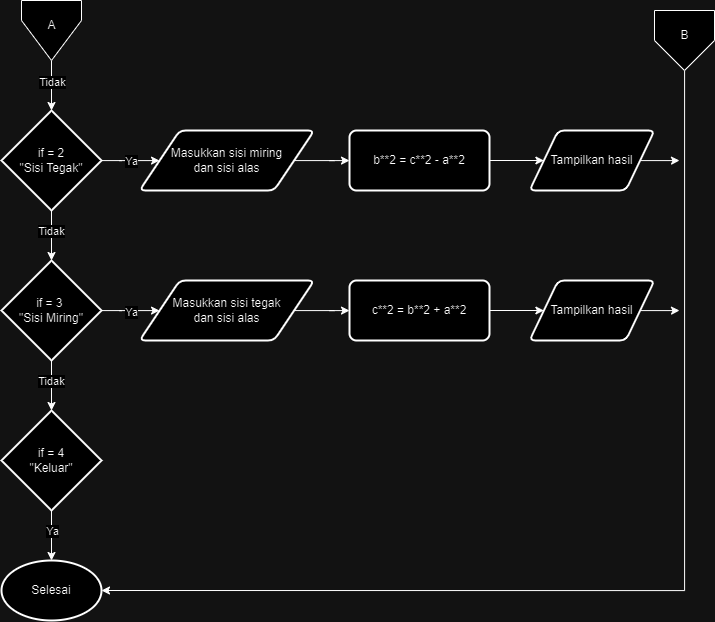

The diagram above was exported from draw.io. Its source (the exported page's mxGraphModel, read from the mxfile embedded in the PNG):
<mxGraphModel dx="1444" dy="1929" grid="1" gridSize="10" guides="1" tooltips="1" connect="1" arrows="1" fold="1" page="1" pageScale="1" pageWidth="850" pageHeight="1100" math="0" shadow="0">
  <root>
    <mxCell id="0" />
    <mxCell id="1" parent="0" />
    <mxCell id="0SNBKEdbyKhbxsRoHbAV-1" value="" style="edgeStyle=orthogonalEdgeStyle;rounded=0;orthogonalLoop=1;jettySize=auto;html=1;" parent="1" source="kgIDg7K85LDH4g_mGPJs-1" target="2zNV1O4QU_XP_cYqKFdA-1" edge="1">
      <mxGeometry relative="1" as="geometry" />
    </mxCell>
    <mxCell id="hFcQInRBNdF2-sHXcVla-6" value="Tidak" style="edgeLabel;html=1;align=center;verticalAlign=middle;resizable=0;points=[];" parent="0SNBKEdbyKhbxsRoHbAV-1" vertex="1" connectable="0">
      <mxGeometry x="0.2113" relative="1" as="geometry">
        <mxPoint y="-10" as="offset" />
      </mxGeometry>
    </mxCell>
    <mxCell id="kgIDg7K85LDH4g_mGPJs-1" value="" style="verticalLabelPosition=bottom;verticalAlign=top;html=1;shape=offPageConnector;rounded=0;size=0.6666666666666666;" parent="1" vertex="1">
      <mxGeometry x="132" y="-1060" width="60" height="60" as="geometry" />
    </mxCell>
    <mxCell id="0SNBKEdbyKhbxsRoHbAV-4" value="" style="edgeStyle=orthogonalEdgeStyle;rounded=0;orthogonalLoop=1;jettySize=auto;html=1;" parent="1" source="2zNV1O4QU_XP_cYqKFdA-1" target="0SNBKEdbyKhbxsRoHbAV-2" edge="1">
      <mxGeometry relative="1" as="geometry" />
    </mxCell>
    <mxCell id="hFcQInRBNdF2-sHXcVla-3" value="Tidak" style="edgeLabel;html=1;align=center;verticalAlign=middle;resizable=0;points=[];" parent="0SNBKEdbyKhbxsRoHbAV-4" vertex="1" connectable="0">
      <mxGeometry x="-0.1733" y="-1" relative="1" as="geometry">
        <mxPoint as="offset" />
      </mxGeometry>
    </mxCell>
    <mxCell id="nSptOu09BGy2j5p6UDqV-4" value="" style="edgeStyle=orthogonalEdgeStyle;rounded=0;orthogonalLoop=1;jettySize=auto;html=1;" parent="1" source="2zNV1O4QU_XP_cYqKFdA-1" target="nSptOu09BGy2j5p6UDqV-1" edge="1">
      <mxGeometry relative="1" as="geometry" />
    </mxCell>
    <mxCell id="nSptOu09BGy2j5p6UDqV-5" value="Ya" style="edgeLabel;html=1;align=center;verticalAlign=middle;resizable=0;points=[];" parent="nSptOu09BGy2j5p6UDqV-4" vertex="1" connectable="0">
      <mxGeometry x="0.0563" relative="1" as="geometry">
        <mxPoint as="offset" />
      </mxGeometry>
    </mxCell>
    <mxCell id="2zNV1O4QU_XP_cYqKFdA-1" value="if = 2&lt;br&gt;&quot;Sisi Tegak&quot;" style="strokeWidth=2;html=1;shape=mxgraph.flowchart.decision;whiteSpace=wrap;" parent="1" vertex="1">
      <mxGeometry x="112" y="-950" width="100" height="100" as="geometry" />
    </mxCell>
    <mxCell id="0SNBKEdbyKhbxsRoHbAV-5" value="" style="edgeStyle=orthogonalEdgeStyle;rounded=0;orthogonalLoop=1;jettySize=auto;html=1;" parent="1" source="0SNBKEdbyKhbxsRoHbAV-2" target="0SNBKEdbyKhbxsRoHbAV-3" edge="1">
      <mxGeometry relative="1" as="geometry" />
    </mxCell>
    <mxCell id="hFcQInRBNdF2-sHXcVla-4" value="Tidak" style="edgeLabel;html=1;align=center;verticalAlign=middle;resizable=0;points=[];" parent="0SNBKEdbyKhbxsRoHbAV-5" vertex="1" connectable="0">
      <mxGeometry x="-0.2" y="-1" relative="1" as="geometry">
        <mxPoint as="offset" />
      </mxGeometry>
    </mxCell>
    <mxCell id="nSptOu09BGy2j5p6UDqV-6" value="" style="edgeStyle=orthogonalEdgeStyle;rounded=0;orthogonalLoop=1;jettySize=auto;html=1;" parent="1" source="0SNBKEdbyKhbxsRoHbAV-2" target="nSptOu09BGy2j5p6UDqV-2" edge="1">
      <mxGeometry relative="1" as="geometry" />
    </mxCell>
    <mxCell id="nSptOu09BGy2j5p6UDqV-7" value="Ya" style="edgeLabel;html=1;align=center;verticalAlign=middle;resizable=0;points=[];" parent="nSptOu09BGy2j5p6UDqV-6" vertex="1" connectable="0">
      <mxGeometry x="0.0563" y="-1" relative="1" as="geometry">
        <mxPoint as="offset" />
      </mxGeometry>
    </mxCell>
    <mxCell id="0SNBKEdbyKhbxsRoHbAV-2" value="if = 3&amp;nbsp;&lt;br&gt;&quot;Sisi Miring&quot;" style="strokeWidth=2;html=1;shape=mxgraph.flowchart.decision;whiteSpace=wrap;" parent="1" vertex="1">
      <mxGeometry x="112" y="-800" width="100" height="100" as="geometry" />
    </mxCell>
    <mxCell id="hFcQInRBNdF2-sHXcVla-2" value="" style="edgeStyle=orthogonalEdgeStyle;rounded=0;orthogonalLoop=1;jettySize=auto;html=1;" parent="1" source="0SNBKEdbyKhbxsRoHbAV-3" target="hFcQInRBNdF2-sHXcVla-1" edge="1">
      <mxGeometry relative="1" as="geometry" />
    </mxCell>
    <mxCell id="hFcQInRBNdF2-sHXcVla-5" value="Ya" style="edgeLabel;html=1;align=center;verticalAlign=middle;resizable=0;points=[];" parent="hFcQInRBNdF2-sHXcVla-2" vertex="1" connectable="0">
      <mxGeometry x="-0.1733" relative="1" as="geometry">
        <mxPoint as="offset" />
      </mxGeometry>
    </mxCell>
    <mxCell id="0SNBKEdbyKhbxsRoHbAV-3" value="if = 4&lt;br&gt;&quot;Keluar&quot;" style="strokeWidth=2;html=1;shape=mxgraph.flowchart.decision;whiteSpace=wrap;" parent="1" vertex="1">
      <mxGeometry x="112" y="-650" width="100" height="100" as="geometry" />
    </mxCell>
    <mxCell id="hFcQInRBNdF2-sHXcVla-1" value="Selesai" style="strokeWidth=2;html=1;shape=mxgraph.flowchart.start_1;whiteSpace=wrap;" parent="1" vertex="1">
      <mxGeometry x="112" y="-500" width="100" height="60" as="geometry" />
    </mxCell>
    <mxCell id="-B9wdzVytpAnzCEI_VYP-5" value="" style="edgeStyle=orthogonalEdgeStyle;rounded=0;orthogonalLoop=1;jettySize=auto;html=1;" parent="1" source="nSptOu09BGy2j5p6UDqV-1" target="IwWIjl0rCVTJJZJ5P5d_-1" edge="1">
      <mxGeometry relative="1" as="geometry" />
    </mxCell>
    <mxCell id="nSptOu09BGy2j5p6UDqV-1" value="Masukkan sisi miring&lt;br&gt;dan sisi alas" style="shape=parallelogram;html=1;strokeWidth=2;perimeter=parallelogramPerimeter;whiteSpace=wrap;rounded=1;arcSize=12;size=0.23;" parent="1" vertex="1">
      <mxGeometry x="250" y="-930" width="174.75" height="60" as="geometry" />
    </mxCell>
    <mxCell id="-B9wdzVytpAnzCEI_VYP-6" value="" style="edgeStyle=orthogonalEdgeStyle;rounded=0;orthogonalLoop=1;jettySize=auto;html=1;" parent="1" source="nSptOu09BGy2j5p6UDqV-2" target="IwWIjl0rCVTJJZJ5P5d_-2" edge="1">
      <mxGeometry relative="1" as="geometry" />
    </mxCell>
    <mxCell id="nSptOu09BGy2j5p6UDqV-2" value="Masukkan sisi tegak&lt;br&gt;dan sisi alas" style="shape=parallelogram;html=1;strokeWidth=2;perimeter=parallelogramPerimeter;whiteSpace=wrap;rounded=1;arcSize=12;size=0.23;" parent="1" vertex="1">
      <mxGeometry x="250" y="-780" width="174.75" height="60" as="geometry" />
    </mxCell>
    <mxCell id="RQDc6DHjYTpOBG5fkDFj-3" value="A" style="text;html=1;align=center;verticalAlign=middle;resizable=0;points=[];autosize=1;strokeColor=none;fillColor=none;" parent="1" vertex="1">
      <mxGeometry x="147" y="-1050" width="30" height="30" as="geometry" />
    </mxCell>
    <mxCell id="-B9wdzVytpAnzCEI_VYP-4" value="" style="edgeStyle=orthogonalEdgeStyle;rounded=0;orthogonalLoop=1;jettySize=auto;html=1;" parent="1" source="IwWIjl0rCVTJJZJ5P5d_-1" target="-B9wdzVytpAnzCEI_VYP-1" edge="1">
      <mxGeometry relative="1" as="geometry" />
    </mxCell>
    <mxCell id="IwWIjl0rCVTJJZJ5P5d_-1" value="b**2 = c**2 - a**2" style="rounded=1;whiteSpace=wrap;html=1;absoluteArcSize=1;arcSize=14;strokeWidth=2;" parent="1" vertex="1">
      <mxGeometry x="460" y="-930" width="140" height="60" as="geometry" />
    </mxCell>
    <mxCell id="-B9wdzVytpAnzCEI_VYP-7" value="" style="edgeStyle=orthogonalEdgeStyle;rounded=0;orthogonalLoop=1;jettySize=auto;html=1;" parent="1" source="IwWIjl0rCVTJJZJ5P5d_-2" target="-B9wdzVytpAnzCEI_VYP-2" edge="1">
      <mxGeometry relative="1" as="geometry" />
    </mxCell>
    <mxCell id="IwWIjl0rCVTJJZJ5P5d_-2" value="c**2 = b**2 + a**2" style="rounded=1;whiteSpace=wrap;html=1;absoluteArcSize=1;arcSize=14;strokeWidth=2;" parent="1" vertex="1">
      <mxGeometry x="460" y="-780" width="140" height="60" as="geometry" />
    </mxCell>
    <mxCell id="s-WfKmDE5Sedf85iDt1N-5" style="edgeStyle=orthogonalEdgeStyle;rounded=0;orthogonalLoop=1;jettySize=auto;html=1;" parent="1" source="-B9wdzVytpAnzCEI_VYP-1" edge="1">
      <mxGeometry relative="1" as="geometry">
        <mxPoint x="790" y="-900" as="targetPoint" />
      </mxGeometry>
    </mxCell>
    <mxCell id="-B9wdzVytpAnzCEI_VYP-1" value="Tampilkan hasil" style="shape=parallelogram;html=1;strokeWidth=2;perimeter=parallelogramPerimeter;whiteSpace=wrap;rounded=1;arcSize=12;size=0.23;" parent="1" vertex="1">
      <mxGeometry x="640" y="-930" width="125" height="60" as="geometry" />
    </mxCell>
    <mxCell id="s-WfKmDE5Sedf85iDt1N-6" style="edgeStyle=orthogonalEdgeStyle;rounded=0;orthogonalLoop=1;jettySize=auto;html=1;" parent="1" source="-B9wdzVytpAnzCEI_VYP-2" edge="1">
      <mxGeometry relative="1" as="geometry">
        <mxPoint x="790" y="-750" as="targetPoint" />
      </mxGeometry>
    </mxCell>
    <mxCell id="-B9wdzVytpAnzCEI_VYP-2" value="Tampilkan hasil" style="shape=parallelogram;html=1;strokeWidth=2;perimeter=parallelogramPerimeter;whiteSpace=wrap;rounded=1;arcSize=12;size=0.23;" parent="1" vertex="1">
      <mxGeometry x="640" y="-780" width="125" height="60" as="geometry" />
    </mxCell>
    <mxCell id="s-WfKmDE5Sedf85iDt1N-4" style="edgeStyle=orthogonalEdgeStyle;rounded=0;orthogonalLoop=1;jettySize=auto;html=1;entryX=1;entryY=0.5;entryDx=0;entryDy=0;entryPerimeter=0;" parent="1" source="s-WfKmDE5Sedf85iDt1N-1" target="hFcQInRBNdF2-sHXcVla-1" edge="1">
      <mxGeometry relative="1" as="geometry">
        <mxPoint x="795" y="-474.66668701171875" as="targetPoint" />
        <Array as="points">
          <mxPoint x="795" y="-470" />
        </Array>
      </mxGeometry>
    </mxCell>
    <mxCell id="s-WfKmDE5Sedf85iDt1N-1" value="" style="verticalLabelPosition=bottom;verticalAlign=top;html=1;shape=offPageConnector;rounded=0;size=0.5;" parent="1" vertex="1">
      <mxGeometry x="765" y="-1050" width="60" height="60" as="geometry" />
    </mxCell>
    <mxCell id="s-WfKmDE5Sedf85iDt1N-7" value="B" style="text;html=1;align=center;verticalAlign=middle;resizable=0;points=[];autosize=1;strokeColor=none;fillColor=none;" parent="1" vertex="1">
      <mxGeometry x="780" y="-1040" width="30" height="30" as="geometry" />
    </mxCell>
  </root>
</mxGraphModel>